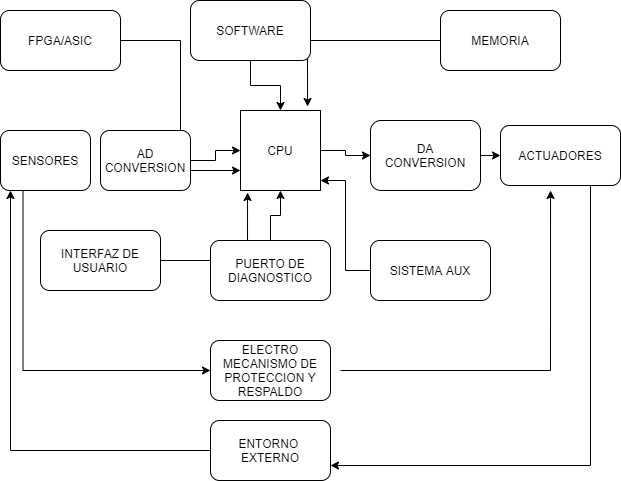

The diagram above was exported from draw.io. Its source (the exported page's mxGraphModel, read from the mxfile embedded in the PNG):
<mxGraphModel dx="566" dy="480" grid="1" gridSize="10" guides="1" tooltips="1" connect="1" arrows="1" fold="1" page="1" pageScale="1" pageWidth="827" pageHeight="1169" math="0" shadow="0">
  <root>
    <mxCell id="0" />
    <mxCell id="1" parent="0" />
    <mxCell id="2" value="CPU" style="whiteSpace=wrap;html=1;aspect=fixed;" parent="1" vertex="1">
      <mxGeometry x="240" y="150" width="80" height="80" as="geometry" />
    </mxCell>
    <mxCell id="4" style="edgeStyle=orthogonalEdgeStyle;rounded=0;orthogonalLoop=1;jettySize=auto;html=1;entryX=0.838;entryY=-0.05;entryDx=0;entryDy=0;entryPerimeter=0;" parent="1" source="3" target="2" edge="1">
      <mxGeometry relative="1" as="geometry">
        <Array as="points">
          <mxPoint x="307" y="80" />
        </Array>
      </mxGeometry>
    </mxCell>
    <mxCell id="3" value="MEMORIA" style="rounded=1;whiteSpace=wrap;html=1;" parent="1" vertex="1">
      <mxGeometry x="440" y="50" width="120" height="60" as="geometry" />
    </mxCell>
    <mxCell id="6" style="edgeStyle=orthogonalEdgeStyle;rounded=0;orthogonalLoop=1;jettySize=auto;html=1;" parent="1" source="5" target="2" edge="1">
      <mxGeometry relative="1" as="geometry" />
    </mxCell>
    <mxCell id="5" value="SOFTWARE" style="rounded=1;whiteSpace=wrap;html=1;" parent="1" vertex="1">
      <mxGeometry x="190" y="40" width="120" height="60" as="geometry" />
    </mxCell>
    <mxCell id="8" style="edgeStyle=orthogonalEdgeStyle;rounded=0;orthogonalLoop=1;jettySize=auto;html=1;entryX=0;entryY=0.75;entryDx=0;entryDy=0;" parent="1" source="7" target="2" edge="1">
      <mxGeometry relative="1" as="geometry" />
    </mxCell>
    <mxCell id="7" value="FPGA/ASIC" style="rounded=1;whiteSpace=wrap;html=1;" parent="1" vertex="1">
      <mxGeometry y="50" width="120" height="60" as="geometry" />
    </mxCell>
    <mxCell id="10" style="edgeStyle=orthogonalEdgeStyle;rounded=0;orthogonalLoop=1;jettySize=auto;html=1;" parent="1" source="9" target="2" edge="1">
      <mxGeometry relative="1" as="geometry" />
    </mxCell>
    <mxCell id="9" value="AD CONVERSION" style="rounded=1;whiteSpace=wrap;html=1;" parent="1" vertex="1">
      <mxGeometry x="100" y="170" width="90" height="60" as="geometry" />
    </mxCell>
    <mxCell id="14" style="edgeStyle=orthogonalEdgeStyle;rounded=0;orthogonalLoop=1;jettySize=auto;html=1;exitX=1;exitY=0.5;exitDx=0;exitDy=0;entryX=0;entryY=0.5;entryDx=0;entryDy=0;" parent="1" source="11" target="13" edge="1">
      <mxGeometry relative="1" as="geometry" />
    </mxCell>
    <mxCell id="11" value="DA&lt;br&gt;CONVERSION" style="rounded=1;whiteSpace=wrap;html=1;" parent="1" vertex="1">
      <mxGeometry x="370" y="160" width="110" height="70" as="geometry" />
    </mxCell>
    <mxCell id="12" value="" style="edgeStyle=orthogonalEdgeStyle;rounded=0;orthogonalLoop=1;jettySize=auto;html=1;" parent="1" source="2" target="11" edge="1">
      <mxGeometry relative="1" as="geometry" />
    </mxCell>
    <mxCell id="26" style="edgeStyle=orthogonalEdgeStyle;rounded=0;orthogonalLoop=1;jettySize=auto;html=1;exitX=0.75;exitY=1;exitDx=0;exitDy=0;entryX=1;entryY=0.75;entryDx=0;entryDy=0;" parent="1" source="13" target="23" edge="1">
      <mxGeometry relative="1" as="geometry" />
    </mxCell>
    <mxCell id="13" value="ACTUADORES" style="rounded=1;whiteSpace=wrap;html=1;" parent="1" vertex="1">
      <mxGeometry x="500" y="165" width="120" height="60" as="geometry" />
    </mxCell>
    <mxCell id="24" style="edgeStyle=orthogonalEdgeStyle;rounded=0;orthogonalLoop=1;jettySize=auto;html=1;exitX=0.25;exitY=1;exitDx=0;exitDy=0;entryX=0;entryY=0.5;entryDx=0;entryDy=0;" parent="1" source="15" target="22" edge="1">
      <mxGeometry relative="1" as="geometry" />
    </mxCell>
    <mxCell id="15" value="SENSORES" style="rounded=1;whiteSpace=wrap;html=1;" parent="1" vertex="1">
      <mxGeometry y="170" width="90" height="60" as="geometry" />
    </mxCell>
    <mxCell id="17" style="edgeStyle=orthogonalEdgeStyle;rounded=0;orthogonalLoop=1;jettySize=auto;html=1;entryX=0.088;entryY=1.025;entryDx=0;entryDy=0;entryPerimeter=0;" parent="1" source="16" target="2" edge="1">
      <mxGeometry relative="1" as="geometry" />
    </mxCell>
    <mxCell id="16" value="INTERFAZ DE USUARIO" style="rounded=1;whiteSpace=wrap;html=1;" parent="1" vertex="1">
      <mxGeometry x="40" y="270" width="120" height="60" as="geometry" />
    </mxCell>
    <mxCell id="19" style="edgeStyle=orthogonalEdgeStyle;rounded=0;orthogonalLoop=1;jettySize=auto;html=1;exitX=0.5;exitY=0;exitDx=0;exitDy=0;entryX=0.5;entryY=1;entryDx=0;entryDy=0;" parent="1" source="18" target="2" edge="1">
      <mxGeometry relative="1" as="geometry" />
    </mxCell>
    <mxCell id="18" value="PUERTO DE DIAGNOSTICO" style="rounded=1;whiteSpace=wrap;html=1;" parent="1" vertex="1">
      <mxGeometry x="210" y="280" width="120" height="60" as="geometry" />
    </mxCell>
    <mxCell id="21" style="edgeStyle=orthogonalEdgeStyle;rounded=0;orthogonalLoop=1;jettySize=auto;html=1;entryX=1;entryY=0.875;entryDx=0;entryDy=0;entryPerimeter=0;" parent="1" source="20" target="2" edge="1">
      <mxGeometry relative="1" as="geometry" />
    </mxCell>
    <mxCell id="20" value="SISTEMA AUX" style="rounded=1;whiteSpace=wrap;html=1;" parent="1" vertex="1">
      <mxGeometry x="370" y="280" width="120" height="60" as="geometry" />
    </mxCell>
    <mxCell id="22" value="ELECTRO&lt;br&gt;MECANISMO DE&lt;br&gt;PROTECCION Y RESPALDO" style="rounded=1;whiteSpace=wrap;html=1;" parent="1" vertex="1">
      <mxGeometry x="210" y="380" width="120" height="60" as="geometry" />
    </mxCell>
    <mxCell id="25" style="edgeStyle=orthogonalEdgeStyle;rounded=0;orthogonalLoop=1;jettySize=auto;html=1;entryX=0.417;entryY=1.083;entryDx=0;entryDy=0;entryPerimeter=0;" parent="1" target="13" edge="1">
      <mxGeometry relative="1" as="geometry">
        <mxPoint x="340" y="410" as="sourcePoint" />
      </mxGeometry>
    </mxCell>
    <mxCell id="27" style="edgeStyle=orthogonalEdgeStyle;rounded=0;orthogonalLoop=1;jettySize=auto;html=1;exitX=0;exitY=0.5;exitDx=0;exitDy=0;entryX=0.111;entryY=1;entryDx=0;entryDy=0;entryPerimeter=0;" parent="1" source="23" target="15" edge="1">
      <mxGeometry relative="1" as="geometry" />
    </mxCell>
    <mxCell id="23" value="ENTORNO&amp;nbsp;&lt;br&gt;EXTERNO" style="rounded=1;whiteSpace=wrap;html=1;" parent="1" vertex="1">
      <mxGeometry x="210" y="460" width="120" height="60" as="geometry" />
    </mxCell>
  </root>
</mxGraphModel>